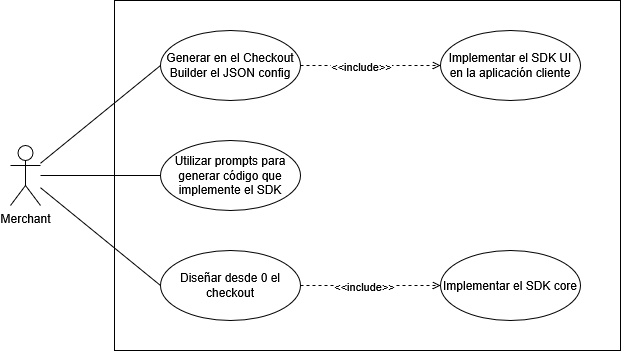

The diagram above was exported from draw.io. Its source (the exported page's mxGraphModel, read from the mxfile embedded in the PNG):
<mxGraphModel dx="1303" dy="1873" grid="1" gridSize="10" guides="1" tooltips="1" connect="1" arrows="1" fold="1" page="1" pageScale="1" pageWidth="827" pageHeight="1169" math="0" shadow="0">
  <root>
    <mxCell id="0" />
    <mxCell id="1" parent="0" />
    <mxCell id="2" parent="1" style="html=1;whiteSpace=wrap;" value="" vertex="1">
      <mxGeometry height="350" width="506" x="1654" y="10" as="geometry" />
    </mxCell>
    <mxCell id="3" edge="1" parent="1" source="6" style="rounded=0;orthogonalLoop=1;jettySize=auto;html=1;entryX=0;entryY=0.5;entryDx=0;entryDy=0;endArrow=none;endFill=0;" target="9">
      <mxGeometry relative="1" as="geometry" />
    </mxCell>
    <mxCell id="4" edge="1" parent="1" source="6" style="edgeStyle=orthogonalEdgeStyle;rounded=0;orthogonalLoop=1;jettySize=auto;html=1;endArrow=none;endFill=0;" target="10">
      <mxGeometry relative="1" as="geometry" />
    </mxCell>
    <mxCell id="5" edge="1" parent="1" source="6" style="rounded=0;orthogonalLoop=1;jettySize=auto;html=1;entryX=0;entryY=0.5;entryDx=0;entryDy=0;endArrow=none;endFill=0;" target="13">
      <mxGeometry relative="1" as="geometry" />
    </mxCell>
    <mxCell id="6" parent="1" style="shape=umlActor;verticalLabelPosition=bottom;verticalAlign=top;html=1;" value="Merchant" vertex="1">
      <mxGeometry height="60" width="30" x="1550" y="155" as="geometry" />
    </mxCell>
    <mxCell id="7" edge="1" parent="1" source="9" style="edgeStyle=orthogonalEdgeStyle;rounded=0;orthogonalLoop=1;jettySize=auto;html=1;endArrow=open;endFill=0;dashed=1;" target="14">
      <mxGeometry relative="1" as="geometry" />
    </mxCell>
    <mxCell id="8" connectable="0" parent="7" style="edgeLabel;html=1;align=center;verticalAlign=middle;resizable=0;points=[];" value="&amp;lt;&amp;lt;include&amp;gt;&amp;gt;" vertex="1">
      <mxGeometry relative="1" x="-0.2893" as="geometry">
        <mxPoint x="10" as="offset" />
      </mxGeometry>
    </mxCell>
    <mxCell id="9" parent="1" style="ellipse;whiteSpace=wrap;html=1;" value="Generar en el Checkout Builder el JSON config" vertex="1">
      <mxGeometry height="70" width="140" x="1700" y="40" as="geometry" />
    </mxCell>
    <mxCell id="10" parent="1" style="ellipse;whiteSpace=wrap;html=1;" value="Utilizar prompts para generar código que implemente el SDK" vertex="1">
      <mxGeometry height="70" width="140" x="1700" y="150" as="geometry" />
    </mxCell>
    <mxCell id="11" edge="1" parent="1" source="13" style="edgeStyle=orthogonalEdgeStyle;rounded=0;orthogonalLoop=1;jettySize=auto;html=1;endArrow=open;endFill=0;dashed=1;" target="15">
      <mxGeometry relative="1" as="geometry" />
    </mxCell>
    <mxCell id="12" connectable="0" parent="11" style="edgeLabel;html=1;align=center;verticalAlign=middle;resizable=0;points=[];" value="&amp;lt;&amp;lt;include&amp;gt;&amp;gt;" vertex="1">
      <mxGeometry relative="1" x="-0.0929" as="geometry">
        <mxPoint as="offset" />
      </mxGeometry>
    </mxCell>
    <mxCell id="13" parent="1" style="ellipse;whiteSpace=wrap;html=1;" value="Diseñar desde 0 el checkout" vertex="1">
      <mxGeometry height="70" width="140" x="1700" y="260" as="geometry" />
    </mxCell>
    <mxCell id="14" parent="1" style="ellipse;whiteSpace=wrap;html=1;" value="Implementar el SDK UI en la aplicación cliente" vertex="1">
      <mxGeometry height="70" width="140" x="1980" y="40" as="geometry" />
    </mxCell>
    <mxCell id="15" parent="1" style="ellipse;whiteSpace=wrap;html=1;" value="Implementar el SDK core" vertex="1">
      <mxGeometry height="70" width="140" x="1980" y="260" as="geometry" />
    </mxCell>
  </root>
</mxGraphModel>